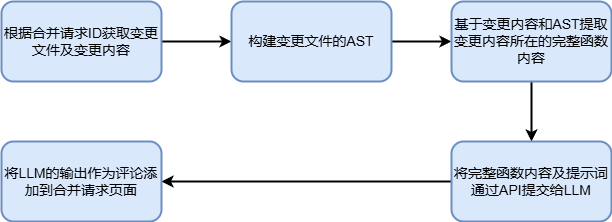

The diagram above was exported from draw.io. Its source (the exported page's mxGraphModel, read from the mxfile embedded in the PNG):
<mxGraphModel dx="1562" dy="921" grid="1" gridSize="10" guides="1" tooltips="1" connect="1" arrows="1" fold="1" page="1" pageScale="1" pageWidth="827" pageHeight="1169" math="0" shadow="0">
  <root>
    <mxCell id="0" />
    <mxCell id="1" parent="0" />
    <mxCell id="Tegb_ANiluF1ZSGTqccL-7" style="edgeStyle=orthogonalEdgeStyle;rounded=0;orthogonalLoop=1;jettySize=auto;html=1;exitX=1;exitY=0.5;exitDx=0;exitDy=0;entryX=0;entryY=0.5;entryDx=0;entryDy=0;strokeWidth=2;fontSize=14;" edge="1" parent="1" source="Tegb_ANiluF1ZSGTqccL-1" target="Tegb_ANiluF1ZSGTqccL-2">
      <mxGeometry relative="1" as="geometry" />
    </mxCell>
    <mxCell id="Tegb_ANiluF1ZSGTqccL-1" value="根据合并请求ID获取变更文件及变更内容" style="rounded=1;whiteSpace=wrap;html=1;fillColor=#dae8fc;strokeColor=#6c8ebf;strokeWidth=2;fontSize=14;" vertex="1" parent="1">
      <mxGeometry x="40" y="360" width="160" height="80" as="geometry" />
    </mxCell>
    <mxCell id="Tegb_ANiluF1ZSGTqccL-8" style="edgeStyle=orthogonalEdgeStyle;rounded=0;orthogonalLoop=1;jettySize=auto;html=1;exitX=1;exitY=0.5;exitDx=0;exitDy=0;strokeWidth=2;fontSize=14;" edge="1" parent="1" source="Tegb_ANiluF1ZSGTqccL-2" target="Tegb_ANiluF1ZSGTqccL-3">
      <mxGeometry relative="1" as="geometry" />
    </mxCell>
    <mxCell id="Tegb_ANiluF1ZSGTqccL-2" value="构建变更文件的AST" style="rounded=1;whiteSpace=wrap;html=1;fillColor=#dae8fc;strokeColor=#6c8ebf;strokeWidth=2;fontSize=14;" vertex="1" parent="1">
      <mxGeometry x="270" y="360" width="160" height="80" as="geometry" />
    </mxCell>
    <mxCell id="Tegb_ANiluF1ZSGTqccL-11" style="edgeStyle=orthogonalEdgeStyle;rounded=0;orthogonalLoop=1;jettySize=auto;html=1;exitX=0.5;exitY=1;exitDx=0;exitDy=0;entryX=0.5;entryY=0;entryDx=0;entryDy=0;strokeWidth=2;fontSize=14;" edge="1" parent="1" source="Tegb_ANiluF1ZSGTqccL-3" target="Tegb_ANiluF1ZSGTqccL-4">
      <mxGeometry relative="1" as="geometry" />
    </mxCell>
    <mxCell id="Tegb_ANiluF1ZSGTqccL-3" value="基于变更内容和AST提取变更内容所在的完整函数内容" style="rounded=1;whiteSpace=wrap;html=1;fillColor=#dae8fc;strokeColor=#6c8ebf;strokeWidth=2;fontSize=14;" vertex="1" parent="1">
      <mxGeometry x="490" y="360" width="160" height="80" as="geometry" />
    </mxCell>
    <mxCell id="Tegb_ANiluF1ZSGTqccL-12" style="edgeStyle=orthogonalEdgeStyle;rounded=0;orthogonalLoop=1;jettySize=auto;html=1;exitX=0;exitY=0.5;exitDx=0;exitDy=0;strokeWidth=2;fontSize=14;" edge="1" parent="1" source="Tegb_ANiluF1ZSGTqccL-4" target="Tegb_ANiluF1ZSGTqccL-5">
      <mxGeometry relative="1" as="geometry" />
    </mxCell>
    <mxCell id="Tegb_ANiluF1ZSGTqccL-4" value="将完整函数内容及提示词通过API提交给LLM" style="rounded=1;whiteSpace=wrap;html=1;fillColor=#dae8fc;strokeColor=#6c8ebf;strokeWidth=2;fontSize=14;" vertex="1" parent="1">
      <mxGeometry x="490" y="500" width="160" height="80" as="geometry" />
    </mxCell>
    <mxCell id="Tegb_ANiluF1ZSGTqccL-5" value="将LLM的输出作为评论添加到合并请求页面" style="rounded=1;whiteSpace=wrap;html=1;fillColor=#dae8fc;strokeColor=#6c8ebf;strokeWidth=2;fontSize=14;" vertex="1" parent="1">
      <mxGeometry x="40" y="500" width="160" height="80" as="geometry" />
    </mxCell>
  </root>
</mxGraphModel>